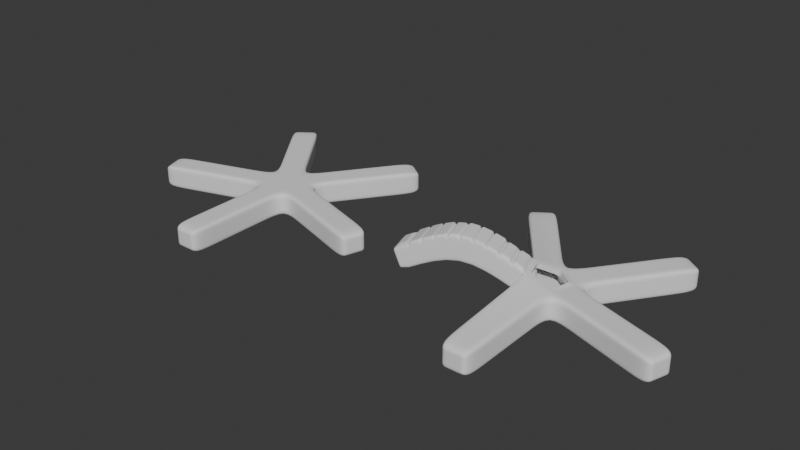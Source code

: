 # Source: SOFA.blend  (saved by Blender 4.0.36; exported with 4.5.12 LTS)
import bpy
from mathutils import Matrix  # noqa: F401  (used for matrix-valued properties, if any)

bpy.ops.wm.read_factory_settings(use_empty=True)
scene = bpy.context.scene
scene.name = 'Scene'

# ---- collections
col_collection = bpy.data.collections.new('Collection'); scene.collection.children.link(col_collection)

# ---- node groups
ng_auto_smooth = bpy.data.node_groups.new('Auto Smooth', 'GeometryNodeTree')
_s = ng_auto_smooth.interface.new_socket(name='Geometry', in_out='OUTPUT', socket_type='NodeSocketGeometry')
_s = ng_auto_smooth.interface.new_socket(name='Geometry', in_out='INPUT', socket_type='NodeSocketGeometry')
_s = ng_auto_smooth.interface.new_socket(name='Angle', in_out='INPUT', socket_type='NodeSocketFloat')
_s.subtype = 'ANGLE'
_s.min_value = 0.0
_s.max_value = 3.142
ng_auto_smooth.is_modifier = True
_N = ng_auto_smooth.nodes; _L = ng_auto_smooth.links
n0 = _N.new('NodeGroupOutput'); n0.name = 'Group Output'; n0.location = (480, -100)
n1 = _N.new('NodeGroupInput'); n1.name = 'Group Input'; n1.location = (-420, -300)
n2 = _N.new('NodeGroupInput'); n2.name = 'Group Input.001'; n2.location = (-60, -100)
n3 = _N.new('GeometryNodeSetShadeSmooth'); n3.name = 'Set Shade Smooth'; n3.location = (120, -100)
n3.domain = 'EDGE'
n4 = _N.new('GeometryNodeSetShadeSmooth'); n4.name = 'Set Shade Smooth.001'; n4.location = (300, -100)
n5 = _N.new('GeometryNodeInputMeshEdgeAngle'); n5.name = 'Edge Angle'; n5.location = (-420, -220)
n6 = _N.new('GeometryNodeInputEdgeSmooth'); n6.name = 'Is Edge Smooth'; n6.location = (-60, -160)
n7 = _N.new('GeometryNodeInputShadeSmooth'); n7.name = 'Is Face Smooth'; n7.location = (-240, -340)
n8 = _N.new('FunctionNodeBooleanMath'); n8.name = 'Boolean Math'; n8.location = (-60, -220)
n9 = _N.new('FunctionNodeCompare'); n9.name = 'Compare'; n9.location = (-240, -180)
n9.operation = 'LESS_EQUAL'
_L.new(n5.outputs[0], n9.inputs[0])
_L.new(n4.outputs[0], n0.inputs[0])
_L.new(n1.outputs[1], n9.inputs[1])
_L.new(n9.outputs[0], n8.inputs[0])
_L.new(n7.outputs[0], n8.inputs[1])
_L.new(n2.outputs[0], n3.inputs[0])
_L.new(n6.outputs[0], n3.inputs[1])
_L.new(n3.outputs[0], n4.inputs[0])
_L.new(n8.outputs[0], n3.inputs[2])
n0.is_active_output = True

# ---- world
world_world = bpy.data.worlds.new('World'); scene.world = world_world
world_world.use_nodes = True; world_world.node_tree.nodes.clear()
_N = world_world.node_tree.nodes; _L = world_world.node_tree.links
n0 = _N.new('ShaderNodeOutputWorld'); n0.name = 'World Output'; n0.location = (300, 300)
n1 = _N.new('ShaderNodeBackground'); n1.name = 'Background'; n1.location = (10, 300)
n1.inputs[0].default_value = (0.05088, 0.05088, 0.05088, 1.0)
_L.new(n1.outputs[0], n0.inputs[0])
n0.is_active_output = True
world_world.color = (0.05088, 0.05088, 0.05088)
world_world.use_sun_shadow = False
world_world.sun_shadow_jitter_overblur = 0.0

# ---- meshes
me_circle = bpy.data.meshes.new('Circle')
me_circle.from_pydata([(0.0, 1.0, 0.0), (-0.9511, 0.309, 0.0), (-0.5878, -0.809, 0.0), (0.5878, -0.809, 0.0), (0.9511, 0.309, 0.0), (-0.9511, 0.309, 1.034), (0.0, 1.0, 1.034), (-0.5878, -0.809, 1.034), (0.5878, -0.809, 1.034), (0.9511, 0.309, 1.034), (5.706, -1.236, 0.0), (5.343, -2.354, 0.0), (5.706, -1.236, 1.034), (5.343, -2.354, 1.034), (0.5878, -5.809, 0.0), (-0.5878, -5.809, 0.0), (0.5878, -5.809, 1.034), (-0.5878, -5.809, 1.034), (-5.343, -2.354, 0.0), (-5.706, -1.236, 0.0), (-5.343, -2.354, 1.034), (-5.706, -1.236, 1.034), (-3.89, 4.354, 0.0), (-2.939, 5.045, 0.0), (-3.89, 4.354, 1.034), (-2.939, 5.045, 1.034), (2.939, 5.045, 0.0), (3.89, 4.354, 0.0), (2.939, 5.045, 1.034), (3.89, 4.354, 1.034)], [], [(1, 0, 4, 3, 2), (5, 7, 8, 9, 6), (0, 6, 28, 26), (8, 7, 17, 16), (5, 6, 25, 24), (3, 4, 10, 11), (5, 1, 19, 21), (11, 10, 12, 13), (8, 3, 11, 13), (9, 8, 13, 12), (4, 9, 12, 10), (15, 14, 16, 17), (3, 8, 16, 14), (2, 3, 14, 15), (7, 2, 15, 17), (19, 18, 20, 21), (1, 2, 18, 19), (7, 5, 21, 20), (2, 7, 20, 18), (23, 22, 24, 25), (1, 5, 24, 22), (6, 0, 23, 25), (0, 1, 22, 23), (27, 26, 28, 29), (4, 0, 26, 27), (9, 4, 27, 29), (6, 9, 29, 28)])
me_circle.polygons.foreach_set('use_smooth', [True] * 27)
_uv = me_circle.uv_layers.new(name='UVMap')
_uv.uv.foreach_set('vector', [0.0, 0.0, 0.0, 0.0, 0.0, 0.0, 0.0, 0.0, 0.0, 0.0, 0.0, 0.0, 0.0, 0.0, 0.0, 0.0, 0.0, 0.0, 0.0, 0.0, 0.0, 0.0, 0.0, 0.0, 0.0, 0.0, 0.0, 0.0, 0.0, 0.0, 0.0, 0.0, 0.0, 0.0, 0.0, 0.0, 0.0, 0.0, 0.0, 0.0, 0.0, 0.0, 0.0, 0.0, 0.0, 0.0, 0.0, 0.0, 0.0, 0.0, 0.0, 0.0, 0.0, 0.0, 0.0, 0.0, 0.0, 0.0, 0.0, 0.0, 0.0, 0.0, 0.0, 0.0, 0.0, 0.0, 0.0, 0.0, 0.0, 0.0, 0.0, 0.0, 0.0, 0.0, 0.0, 0.0, 0.0, 0.0, 0.0, 0.0, 0.0, 0.0, 0.0, 0.0, 0.0, 0.0, 0.0, 0.0, 0.0, 0.0, 0.0, 0.0, 0.0, 0.0, 0.0, 0.0, 0.0, 0.0, 0.0, 0.0, 0.0, 0.0, 0.0, 0.0, 0.0, 0.0, 0.0, 0.0, 0.0, 0.0, 0.0, 0.0, 0.0, 0.0, 0.0, 0.0, 0.0, 0.0, 0.0, 0.0, 0.0, 0.0, 0.0, 0.0, 0.0, 0.0, 0.0, 0.0, 0.0, 0.0, 0.0, 0.0, 0.0, 0.0, 0.0, 0.0, 0.0, 0.0, 0.0, 0.0, 0.0, 0.0, 0.0, 0.0, 0.0, 0.0, 0.0, 0.0, 0.0, 0.0, 0.0, 0.0, 0.0, 0.0, 0.0, 0.0, 0.0, 0.0, 0.0, 0.0, 0.0, 0.0, 0.0, 0.0, 0.0, 0.0, 0.0, 0.0, 0.0, 0.0, 0.0, 0.0, 0.0, 0.0, 0.0, 0.0, 0.0, 0.0, 0.0, 0.0, 0.0, 0.0, 0.0, 0.0, 0.0, 0.0, 0.0, 0.0, 0.0, 0.0, 0.0, 0.0, 0.0, 0.0, 0.0, 0.0, 0.0, 0.0, 0.0, 0.0, 0.0, 0.0, 0.0, 0.0, 0.0, 0.0, 0.0, 0.0, 0.0, 0.0, 0.0, 0.0, 0.0, 0.0, 0.0, 0.0, 0.0, 0.0, 0.0, 0.0])
me_circle.update()
me_circle_002 = bpy.data.meshes.new('Circle.002')
me_circle_002.from_pydata([(0.0, 1.0, 0.0383), (-0.9511, 0.309, 0.4498), (-0.5878, -0.809, 0.4498), (0.5878, -0.809, 0.0383), (0.9511, 0.309, 0.0), (-1.008, 0.1796, 1.642), (-0.0006895, 0.7318, 1.096), (-0.7099, -0.7378, 1.642), (0.4296, -0.5924, 1.096), (0.7059, 0.2294, 1.106), (5.706, -1.236, 0.0), (5.343, -2.354, 0.0), (5.706, -1.236, 1.034), (5.343, -2.354, 1.034), (0.5878, -5.809, 0.0), (-0.5878, -5.809, 0.0), (0.5878, -5.809, 1.034), (-0.5878, -5.809, 1.034), (-5.202, -2.298, 0.6332), (-5.564, -1.186, 0.6332), (-5.388, -2.146, 1.59), (-5.627, -1.412, 1.59), (-3.89, 4.354, 0.0), (-2.939, 5.045, 0.0), (-3.89, 4.354, 1.034), (-2.939, 5.045, 1.034), (2.939, 5.045, 0.0), (3.89, 4.354, 0.0), (2.939, 5.045, 1.034), (3.89, 4.354, 1.034), (-1.427, 0.1545, 0.7025), (-1.902, -4.47e-08, 0.9541), (-2.378, -0.1545, 1.173), (-2.853, -0.309, 1.327), (-3.329, -0.4635, 1.386), (-3.804, -0.618, 1.327), (-4.28, -0.7725, 1.173), (-4.755, -0.9271, 0.9541), (-5.231, -1.082, 0.7025), (-5.34, -1.327, 1.75), (-4.78, -0.9832, 2.078), (-4.299, -0.815, 2.304), (-3.832, -0.6765, 2.458), (-3.384, -0.5726, 2.52), (-2.877, -0.3569, 2.476), (-2.398, -0.1964, 2.327), (-1.926, -0.05184, 2.115), (-1.488, 0.01446, 1.898), (-1.063, -0.9635, 0.7025), (-1.539, -1.118, 0.9541), (-2.014, -1.273, 1.173), (-2.49, -1.427, 1.327), (-2.965, -1.582, 1.386), (-3.441, -1.736, 1.327), (-3.916, -1.891, 1.173), (-4.392, -2.045, 0.9541), (-4.868, -2.2, 0.7025), (-5.103, -2.058, 1.75), (-4.445, -2.014, 2.078), (-3.957, -1.868, 2.304), (-3.498, -1.705, 2.458), (-3.074, -1.526, 2.52), (-2.538, -1.403, 2.476), (-2.055, -1.25, 2.327), (-1.588, -1.09, 2.115), (-1.196, -0.8865, 1.898), (-5.497, -2.393, 1.383), (-5.863, -1.269, 1.383), (-5.178, -1.112, 1.867), (-4.843, -2.143, 1.867), (-5.231, -1.082, 1.736), (-4.715, -0.95, 2.112), (-4.868, -2.2, 1.736), (-4.373, -2.003, 2.112), (-4.755, -0.9271, 1.988), (-4.223, -0.8033, 2.331), (-4.392, -2.045, 1.988), (-3.888, -1.832, 2.331), (-4.28, -0.7725, 2.207), (-3.695, -0.6739, 2.482), (-3.916, -1.891, 2.207), (-3.386, -1.627, 2.482), (-3.804, -0.618, 2.361), (-3.281, -0.488, 2.526), (-3.441, -1.736, 2.361), (-2.941, -1.534, 2.526), (-3.329, -0.4635, 2.42), (-2.812, -0.3311, 2.462), (-2.965, -1.582, 2.42), (-2.47, -1.385, 2.462), (-2.853, -0.309, 2.361), (-2.328, -0.1826, 2.3), (-2.49, -1.427, 2.361), (-1.991, -1.221, 2.3), (-2.378, -0.1545, 2.207), (-1.77, -0.07704, 2.047), (-2.014, -1.273, 2.207), (-1.477, -0.978, 2.047), (-1.902, -5.96e-08, 1.988), (-1.304, 0.08328, 1.799), (-1.539, -1.118, 1.988), (-1.006, -0.8341, 1.799), (-0.4378, -0.5904, 1.424), (-0.7013, 0.2203, 1.424), (-1.427, 0.1545, 1.736), (-1.063, -0.9635, 1.736), (-0.9511, 0.309, 1.483), (0.0, 1.0, 1.072), (-0.5878, -0.809, 1.483), (0.5878, -0.809, 1.072), (0.9511, 0.309, 1.034)], [], [(1, 0, 4, 3, 2), (0, 107, 28, 26), (109, 108, 17, 16), (106, 107, 25, 24), (3, 4, 10, 11), (70, 38, 19, 67), (11, 10, 12, 13), (109, 3, 11, 13), (110, 109, 13, 12), (4, 110, 12, 10), (15, 14, 16, 17), (3, 109, 16, 14), (2, 3, 14, 15), (108, 2, 15, 17), (19, 18, 66, 67), (38, 56, 18, 19), (57, 39, 21, 20), (56, 72, 66, 18), (23, 22, 24, 25), (1, 106, 24, 22), (107, 0, 23, 25), (0, 1, 22, 23), (27, 26, 28, 29), (4, 0, 26, 27), (110, 4, 27, 29), (107, 110, 29, 28), (2, 108, 105, 48), (48, 105, 100, 49), (49, 100, 96, 50), (50, 96, 92, 51), (51, 92, 88, 52), (52, 88, 84, 53), (53, 84, 80, 54), (54, 80, 76, 55), (55, 76, 72, 56), (7, 5, 99, 101), (65, 47, 95, 97), (64, 46, 91, 93), (63, 45, 87, 89), (62, 44, 83, 85), (61, 43, 79, 81), (60, 42, 75, 77), (59, 41, 71, 73), (58, 40, 68, 69), (1, 2, 48, 30), (30, 48, 49, 31), (31, 49, 50, 32), (32, 50, 51, 33), (33, 51, 52, 34), (34, 52, 53, 35), (35, 53, 54, 36), (36, 54, 55, 37), (37, 55, 56, 38), (106, 1, 30, 104), (104, 30, 31, 98), (98, 31, 32, 94), (94, 32, 33, 90), (90, 33, 34, 86), (86, 34, 35, 82), (82, 35, 36, 78), (78, 36, 37, 74), (74, 37, 38, 70), (20, 21, 67, 66), (21, 39, 70, 67), (57, 20, 66, 72), (39, 57, 72, 70), (68, 40, 74, 70), (58, 69, 72, 76), (40, 58, 76, 74), (69, 68, 70, 72), (71, 41, 78, 74), (59, 73, 76, 80), (41, 59, 80, 78), (73, 71, 74, 76), (75, 42, 82, 78), (60, 77, 80, 84), (42, 60, 84, 82), (77, 75, 78, 80), (79, 43, 86, 82), (61, 81, 84, 88), (43, 61, 88, 86), (81, 79, 82, 84), (83, 44, 90, 86), (62, 85, 88, 92), (44, 62, 92, 90), (85, 83, 86, 88), (87, 45, 94, 90), (63, 89, 92, 96), (45, 63, 96, 94), (89, 87, 90, 92), (91, 46, 98, 94), (64, 93, 96, 100), (46, 64, 100, 98), (93, 91, 94, 96), (95, 47, 104, 98), (65, 97, 100, 105), (47, 65, 105, 104), (97, 95, 98, 100), (5, 7, 108, 106), (99, 5, 106, 104), (7, 101, 105, 108), (101, 99, 104, 105), (103, 6, 107, 106), (102, 103, 106, 108), (8, 102, 108, 109), (9, 8, 109, 110), (6, 9, 110, 107)])
me_circle_002.polygons.foreach_set('use_smooth', [True] * 107)
_uv = me_circle_002.uv_layers.new(name='UVMap')
_uv.uv.foreach_set('vector', [0.0, 0.0, 0.0, 0.0, 0.0, 0.0, 0.0, 0.0, 0.0, 0.0, 0.0, 0.0, 0.0, 0.0, 0.0, 0.0, 0.0, 0.0, 0.0, 0.0, 0.0, 0.0, 0.0, 0.0, 0.0, 0.0, 0.0, 0.0, 0.0, 0.0, 0.0, 0.0, 0.0, 0.0, 0.0, 0.0, 0.0, 0.0, 0.0, 0.0, 0.0, 0.0, 0.0, 0.0, 0.0, 0.0, 0.0, 0.0, 0.0, 0.0, 0.0, 0.0, 0.0, 0.0, 0.0, 0.0, 0.0, 0.0, 0.0, 0.0, 0.0, 0.0, 0.0, 0.0, 0.0, 0.0, 0.0, 0.0, 0.0, 0.0, 0.0, 0.0, 0.0, 0.0, 0.0, 0.0, 0.0, 0.0, 0.0, 0.0, 0.0, 0.0, 0.0, 0.0, 0.0, 0.0, 0.0, 0.0, 0.0, 0.0, 0.0, 0.0, 0.0, 0.0, 0.0, 0.0, 0.0, 0.0, 0.0, 0.0, 0.0, 0.0, 0.0, 0.0, 0.0, 0.0, 0.0, 0.0, 0.0, 0.0, 0.0, 0.0, 0.0, 0.0, 0.0, 0.0, 0.0, 0.0, 0.0, 0.0, 0.0, 0.0, 0.0, 0.0, 0.0, 0.0, 0.0, 0.0, 0.0, 0.0, 0.0, 0.0, 0.0, 0.0, 0.0, 0.0, 0.0, 0.0, 0.0, 0.0, 0.0, 0.0, 0.0, 0.0, 0.0, 0.0, 0.0, 0.0, 0.0, 0.0, 0.0, 0.0, 0.0, 0.0, 0.0, 0.0, 0.0, 0.0, 0.0, 0.0, 0.0, 0.0, 0.0, 0.0, 0.0, 0.0, 0.0, 0.0, 0.0, 0.0, 0.0, 0.0, 0.0, 0.0, 0.0, 0.0, 0.0, 0.0, 0.0, 0.0, 0.0, 0.0, 0.0, 0.0, 0.0, 0.0, 0.0, 0.0, 0.0, 0.0, 0.0, 0.0, 0.0, 0.0, 0.0, 0.0, 0.0, 0.0, 0.0, 0.0, 0.0, 0.0, 0.0, 0.0, 0.0, 0.0, 0.0, 0.0, 0.0, 0.0, 0.0, 0.0, 0.0, 0.0, 0.0, 0.0, 0.0, 0.0, 0.0, 0.0, 0.0, 0.0, 0.0, 0.0, 0.0, 0.0, 0.0, 0.0, 0.0, 0.0, 0.0, 0.0, 0.0, 0.0, 0.0, 0.0, 0.0, 0.0, 0.0, 0.0, 0.0, 0.0, 0.0, 0.0, 0.0, 0.0, 0.0, 0.0, 0.0, 0.0, 0.0, 0.0, 0.0, 0.0, 0.0, 0.0, 0.0, 0.0, 0.0, 0.0, 0.0, 0.0, 0.0, 0.0, 0.0, 0.0, 0.0, 0.0, 0.0, 0.0, 0.0, 0.0, 0.0, 0.0, 0.0, 0.0, 0.0, 0.0, 0.0, 0.0, 0.0, 0.0, 0.0, 0.0, 0.0, 0.0, 0.0, 0.0, 0.0, 0.0, 0.0, 0.0, 0.0, 0.0, 0.0, 0.0, 0.0, 0.0, 0.0, 0.0, 0.0, 0.0, 0.0, 0.0, 0.0, 0.0, 0.0, 0.0, 0.0, 0.0, 0.0, 0.0, 0.0, 0.0, 0.0, 0.0, 0.0, 0.0, 0.0, 0.0, 0.0, 0.0, 0.0, 0.0, 0.0, 0.0, 0.0, 0.0, 0.0, 0.0, 0.0, 0.0, 0.0, 0.0, 0.0, 0.0, 0.0, 0.0, 0.0, 0.0, 0.0, 0.0, 0.0, 0.0, 0.0, 0.0, 0.0, 0.0, 0.0, 0.0, 0.0, 0.0, 0.0, 0.0, 0.0, 0.0, 0.0, 0.0, 0.0, 0.0, 0.0, 0.0, 0.0, 0.0, 0.0, 0.0, 0.0, 0.0, 0.0, 0.0, 0.0, 0.0, 0.0, 0.0, 0.0, 0.0, 0.0, 0.0, 0.0, 0.0, 0.0, 0.0, 0.0, 0.0, 0.0, 0.0, 0.0, 0.0, 0.0, 0.0, 0.0, 0.0, 0.0, 0.0, 0.0, 0.0, 0.0, 0.0, 0.0, 0.0, 0.0, 0.0, 0.0, 0.0, 0.0, 0.0, 0.0, 0.0, 0.0, 0.0, 0.0, 0.0, 0.0, 0.0, 0.0, 0.0, 0.0, 0.0, 0.0, 0.0, 0.0, 0.0, 0.0, 0.0, 0.0, 0.0, 0.0, 0.0, 0.0, 0.0, 0.0, 0.0, 0.0, 0.0, 0.0, 0.0, 0.0, 0.0, 0.0, 0.0, 0.0, 0.0, 0.0, 0.0, 0.0, 0.0, 0.0, 0.0, 0.0, 0.0, 0.0, 0.0, 0.0, 0.0, 0.0, 0.0, 0.0, 0.0, 0.0, 0.0, 0.0, 0.0, 0.0, 0.0, 0.0, 0.0, 0.0, 0.0, 0.0, 0.0, 0.0, 0.0, 0.0, 0.0, 0.0, 0.0, 0.0, 0.0, 0.0, 0.0, 0.0, 0.0, 0.0, 0.0, 0.0, 0.0, 0.0, 0.0, 0.0, 0.0, 0.0, 0.0, 0.0, 0.0, 0.0, 0.0, 0.0, 0.0, 0.0, 0.0, 0.0, 0.0, 0.0, 0.0, 0.0, 0.0, 0.0, 0.0, 0.0, 0.0, 0.0, 0.0, 0.0, 0.0, 0.0, 0.0, 0.0, 0.0, 0.0, 0.0, 0.0, 0.0, 0.0, 0.0, 0.0, 0.0, 0.0, 0.0, 0.0, 0.0, 0.0, 0.0, 0.0, 0.0, 0.0, 0.0, 0.0, 0.0, 0.0, 0.0, 0.0, 0.0, 0.0, 0.0, 0.0, 0.0, 0.0, 0.0, 0.0, 0.0, 0.0, 0.0, 0.0, 0.0, 0.0, 0.0, 0.0, 0.0, 0.0, 0.0, 0.0, 0.0, 0.0, 0.0, 0.0, 0.0, 0.0, 0.0, 0.0, 0.0, 0.0, 0.0, 0.0, 0.0, 0.0, 0.0, 0.0, 0.0, 0.0, 0.0, 0.0, 0.0, 0.0, 0.0, 0.0, 0.0, 0.0, 0.0, 0.0, 0.0, 0.0, 0.0, 0.0, 0.0, 0.0, 0.0, 0.0, 0.0, 0.0, 0.0, 0.0, 0.0, 0.0, 0.0, 0.0, 0.0, 0.0, 0.0, 0.0, 0.0, 0.0, 0.0, 0.0, 0.0, 0.0, 0.0, 0.0, 0.0, 0.0, 0.0, 0.0, 0.0, 0.0, 0.0, 0.0, 0.0, 0.0, 0.0, 0.0, 0.0, 0.0, 0.0, 0.0, 0.0, 0.0, 0.0, 0.0, 0.0, 0.0, 0.0, 0.0, 0.0, 0.0, 0.0, 0.0, 0.0, 0.0, 0.0, 0.0, 0.0, 0.0, 0.0, 0.0, 0.0, 0.0, 0.0, 0.0, 0.0, 0.0, 0.0, 0.0, 0.0, 0.0, 0.0, 0.0, 0.0, 0.0, 0.0, 0.0, 0.0, 0.0, 0.0, 0.0, 0.0, 0.0, 0.0, 0.0, 0.0, 0.0, 0.0, 0.0, 0.0, 0.0, 0.0, 0.0, 0.0, 0.0, 0.0, 0.0, 0.0, 0.0, 0.0, 0.0, 0.0, 0.0, 0.0, 0.0, 0.0, 0.0, 0.0, 0.0, 0.0, 0.0, 0.0, 0.0, 0.0, 0.0, 0.0, 0.0, 0.0, 0.0, 0.0, 0.0, 0.0, 0.0, 0.0, 0.0, 0.0, 0.0, 0.0, 0.0, 0.0, 0.0, 0.0, 0.0, 0.0, 0.0, 0.0, 0.0, 0.0, 0.0, 0.0, 0.0, 0.0, 0.0, 0.0, 0.0, 0.0, 0.0, 0.0, 0.0, 0.0, 0.0, 0.0, 0.0, 0.0, 0.0, 0.0, 0.0, 0.0, 0.0, 0.0, 0.0, 0.0, 0.0, 0.0, 0.0, 0.0, 0.0, 0.0, 0.0, 0.0, 0.0, 0.0, 0.0, 0.0, 0.0, 0.0, 0.0, 0.0, 0.0, 0.0, 0.0, 0.0, 0.0, 0.0, 0.0, 0.0, 0.0, 0.0, 0.0, 0.0, 0.0, 0.0, 0.0, 0.0, 0.0, 0.0, 0.0, 0.0, 0.0, 0.0, 0.0, 0.0, 0.0, 0.0, 0.0, 0.0, 0.0, 0.0, 0.0, 0.0, 0.0, 0.0, 0.0, 0.0, 0.0, 0.0, 0.0, 0.0, 0.0, 0.0, 0.0, 0.0, 0.0, 0.0, 0.0, 0.0, 0.0, 0.0, 0.0, 0.0, 0.0, 0.0, 0.0, 0.0, 0.0, 0.0, 0.0, 0.0, 0.0, 0.0, 0.0, 0.0, 0.0, 0.0, 0.0, 0.0, 0.0, 0.0, 0.0, 0.0, 0.0, 0.0, 0.0, 0.0, 0.0, 0.0, 0.0, 0.0, 0.0, 0.0, 0.0, 0.0, 0.0, 0.0, 0.0, 0.0])
me_circle_002.update()

# ---- objects
ob_circle = bpy.data.objects.new('Circle', me_circle)
ob_circle_001 = bpy.data.objects.new('Circle.001', me_circle_002)

# ---- transforms, parenting, visibility, modifiers, constraints
ob_circle.location = (0.0, 0.0, 0.0)
_m = ob_circle.modifiers.new('Subdivision', 'SUBSURF')
_m.subdivision_type = 'SIMPLE'
_m.levels = 2
_m = ob_circle.modifiers.new('Subdivision.001', 'SUBSURF')
_m.levels = 2
_m = ob_circle.modifiers.new('Auto Smooth', 'NODES')
_m.node_group = ng_auto_smooth
_gi = [s.identifier for s in ng_auto_smooth.interface.items_tree if s.item_type == 'SOCKET' and s.in_out == 'INPUT']
_m[_gi[1]] = 0.5236  # Angle
ob_circle_001.location = (13.48, 0.0, 0.0)
_m = ob_circle_001.modifiers.new('Subdivision', 'SUBSURF')
_m.subdivision_type = 'SIMPLE'
_m.levels = 2
_m = ob_circle_001.modifiers.new('Subdivision.001', 'SUBSURF')
_m.levels = 2
_m = ob_circle_001.modifiers.new('Solidify', 'SOLIDIFY')
_m.thickness = 0.21
_m = ob_circle_001.modifiers.new('Auto Smooth', 'NODES')
_m.node_group = ng_auto_smooth
_gi = [s.identifier for s in ng_auto_smooth.interface.items_tree if s.item_type == 'SOCKET' and s.in_out == 'INPUT']
_m[_gi[1]] = 0.5236  # Angle

# ---- collection membership
col_collection.objects.link(ob_circle)
col_collection.objects.link(ob_circle_001)

# ---- scene / render settings (as saved in the file)
scene.frame_start = 1; scene.frame_end = 250; scene.frame_set(1)
scene.render.engine = 'BLENDER_EEVEE_NEXT'
scene.cycles.sampling_pattern = 'TABULATED_SOBOL'
bpy.context.view_layer.update()

# ---- added for rendering (the .blend has no active camera and no usable light): camera, sun
cam_auto = bpy.data.cameras.new('AutoCamera')
cam_auto.lens = 50.0
cam_auto.sensor_width = 36.0
cam_auto.clip_end = 1000.0
ob_auto_camera = bpy.data.objects.new('AutoCamera', cam_auto)
scene.collection.objects.link(ob_auto_camera)
ob_auto_camera.location = (31.8082, -30.521, 21.3157)
ob_auto_camera.rotation_euler = (1.09748, -7.21219e-08, 0.694738)
scene.camera = ob_auto_camera
light_auto_sun = bpy.data.lights.new('AutoSun', 'SUN')
light_auto_sun.energy = 3.0
light_auto_sun.angle = 0.0523599
ob_auto_sun = bpy.data.objects.new('AutoSun', light_auto_sun)
scene.collection.objects.link(ob_auto_sun)
ob_auto_sun.rotation_euler = (0.872665, 0.174533, 0.523599)
bpy.context.view_layer.update()
